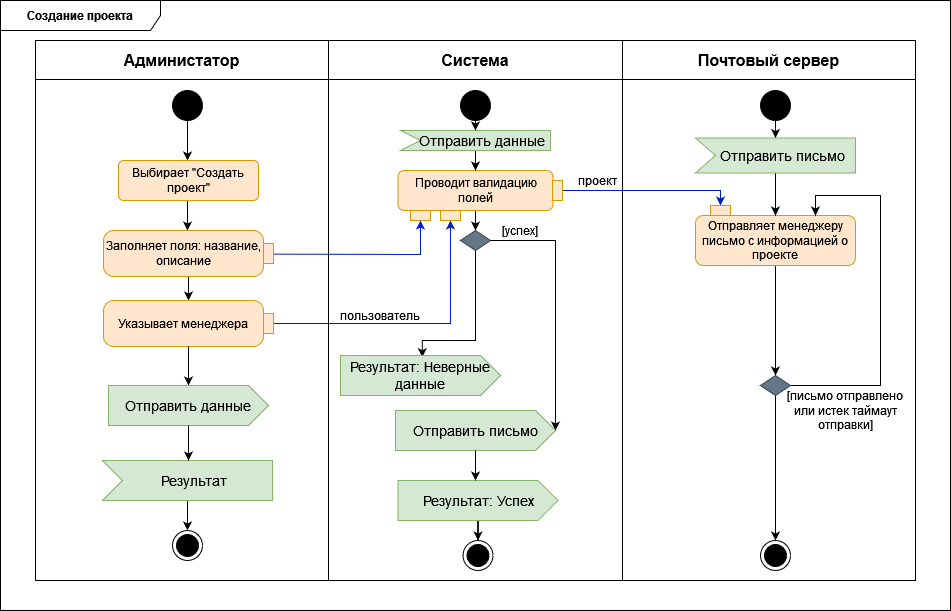

The diagram above was exported from draw.io. Its source (the exported page's mxGraphModel, read from the mxfile embedded in the PNG):
<mxGraphModel dx="1007" dy="1104" grid="1" gridSize="10" guides="1" tooltips="1" connect="1" arrows="1" fold="1" page="1" pageScale="1" pageWidth="1169" pageHeight="827" math="0" shadow="0">
  <root>
    <mxCell id="0" />
    <mxCell id="1" parent="0" />
    <mxCell id="1lEt_Adk3FSigu0SiqiG-2" value="&lt;b&gt;Создание проекта&lt;br&gt;&lt;/b&gt;" style="shape=umlFrame;whiteSpace=wrap;html=1;pointerEvents=0;recursiveResize=0;container=1;collapsible=0;width=160;" parent="1" vertex="1">
      <mxGeometry x="80" y="100" width="950" height="610" as="geometry" />
    </mxCell>
    <mxCell id="1lEt_Adk3FSigu0SiqiG-17" value="" style="shape=table;startSize=0;container=1;collapsible=0;childLayout=tableLayout;fontSize=16;" parent="1lEt_Adk3FSigu0SiqiG-2" vertex="1">
      <mxGeometry x="35" y="40" width="880" height="540" as="geometry" />
    </mxCell>
    <mxCell id="1lEt_Adk3FSigu0SiqiG-18" value="" style="shape=tableRow;horizontal=0;startSize=0;swimlaneHead=0;swimlaneBody=0;strokeColor=inherit;top=0;left=0;bottom=0;right=0;collapsible=0;dropTarget=0;fillColor=none;points=[[0,0.5],[1,0.5]];portConstraint=eastwest;fontSize=16;" parent="1lEt_Adk3FSigu0SiqiG-17" vertex="1">
      <mxGeometry width="880" height="39" as="geometry" />
    </mxCell>
    <mxCell id="1lEt_Adk3FSigu0SiqiG-19" value="&lt;b&gt;Администатор&lt;/b&gt;" style="shape=partialRectangle;html=1;whiteSpace=wrap;connectable=0;strokeColor=inherit;overflow=hidden;fillColor=none;top=0;left=0;bottom=0;right=0;pointerEvents=1;fontSize=16;" parent="1lEt_Adk3FSigu0SiqiG-18" vertex="1">
      <mxGeometry width="293" height="39" as="geometry">
        <mxRectangle width="293" height="39" as="alternateBounds" />
      </mxGeometry>
    </mxCell>
    <mxCell id="1lEt_Adk3FSigu0SiqiG-20" value="&lt;b&gt;Система&lt;/b&gt;" style="shape=partialRectangle;html=1;whiteSpace=wrap;connectable=0;strokeColor=inherit;overflow=hidden;fillColor=none;top=0;left=0;bottom=0;right=0;pointerEvents=1;fontSize=16;" parent="1lEt_Adk3FSigu0SiqiG-18" vertex="1">
      <mxGeometry x="293" width="294" height="39" as="geometry">
        <mxRectangle width="294" height="39" as="alternateBounds" />
      </mxGeometry>
    </mxCell>
    <mxCell id="1lEt_Adk3FSigu0SiqiG-21" value="&lt;b&gt;Почтовый сервер&lt;br&gt;&lt;/b&gt;" style="shape=partialRectangle;html=1;whiteSpace=wrap;connectable=0;strokeColor=inherit;overflow=hidden;fillColor=none;top=0;left=0;bottom=0;right=0;pointerEvents=1;fontSize=16;" parent="1lEt_Adk3FSigu0SiqiG-18" vertex="1">
      <mxGeometry x="587" width="293" height="39" as="geometry">
        <mxRectangle width="293" height="39" as="alternateBounds" />
      </mxGeometry>
    </mxCell>
    <mxCell id="1lEt_Adk3FSigu0SiqiG-26" value="" style="shape=tableRow;horizontal=0;startSize=0;swimlaneHead=0;swimlaneBody=0;strokeColor=inherit;top=0;left=0;bottom=0;right=0;collapsible=0;dropTarget=0;fillColor=none;points=[[0,0.5],[1,0.5]];portConstraint=eastwest;fontSize=16;" parent="1lEt_Adk3FSigu0SiqiG-17" vertex="1">
      <mxGeometry y="39" width="880" height="501" as="geometry" />
    </mxCell>
    <mxCell id="1lEt_Adk3FSigu0SiqiG-27" value="" style="shape=partialRectangle;html=1;whiteSpace=wrap;connectable=0;strokeColor=inherit;overflow=hidden;fillColor=none;top=0;left=0;bottom=0;right=0;pointerEvents=1;fontSize=16;" parent="1lEt_Adk3FSigu0SiqiG-26" vertex="1">
      <mxGeometry width="293" height="501" as="geometry">
        <mxRectangle width="293" height="501" as="alternateBounds" />
      </mxGeometry>
    </mxCell>
    <mxCell id="1lEt_Adk3FSigu0SiqiG-28" value="" style="shape=partialRectangle;html=1;whiteSpace=wrap;connectable=0;strokeColor=inherit;overflow=hidden;fillColor=none;top=0;left=0;bottom=0;right=0;pointerEvents=1;fontSize=16;" parent="1lEt_Adk3FSigu0SiqiG-26" vertex="1">
      <mxGeometry x="293" width="294" height="501" as="geometry">
        <mxRectangle width="294" height="501" as="alternateBounds" />
      </mxGeometry>
    </mxCell>
    <mxCell id="1lEt_Adk3FSigu0SiqiG-29" value="" style="shape=partialRectangle;html=1;whiteSpace=wrap;connectable=0;strokeColor=inherit;overflow=hidden;fillColor=none;top=0;left=0;bottom=0;right=0;pointerEvents=1;fontSize=16;" parent="1lEt_Adk3FSigu0SiqiG-26" vertex="1">
      <mxGeometry x="587" width="293" height="501" as="geometry">
        <mxRectangle width="293" height="501" as="alternateBounds" />
      </mxGeometry>
    </mxCell>
    <mxCell id="1lEt_Adk3FSigu0SiqiG-40" style="edgeStyle=orthogonalEdgeStyle;rounded=0;orthogonalLoop=1;jettySize=auto;html=1;" parent="1lEt_Adk3FSigu0SiqiG-2" source="1lEt_Adk3FSigu0SiqiG-30" edge="1">
      <mxGeometry relative="1" as="geometry">
        <mxPoint x="187" y="159.9999999999999" as="targetPoint" />
      </mxGeometry>
    </mxCell>
    <mxCell id="1lEt_Adk3FSigu0SiqiG-30" value="" style="ellipse;fillColor=strokeColor;html=1;" parent="1lEt_Adk3FSigu0SiqiG-2" vertex="1">
      <mxGeometry x="172" y="90" width="30" height="30" as="geometry" />
    </mxCell>
    <mxCell id="1lEt_Adk3FSigu0SiqiG-31" value="" style="ellipse;html=1;shape=endState;fillColor=strokeColor;" parent="1lEt_Adk3FSigu0SiqiG-2" vertex="1">
      <mxGeometry x="172" y="530" width="30" height="30" as="geometry" />
    </mxCell>
    <mxCell id="1lEt_Adk3FSigu0SiqiG-38" style="edgeStyle=orthogonalEdgeStyle;rounded=0;orthogonalLoop=1;jettySize=auto;html=1;" parent="1lEt_Adk3FSigu0SiqiG-2" source="S8CzKRJ8aZMLzbk6rD1H-35" edge="1">
      <mxGeometry relative="1" as="geometry">
        <mxPoint x="187.00000000000023" y="209.9999999999999" as="sourcePoint" />
        <mxPoint x="187" y="230" as="targetPoint" />
        <Array as="points">
          <mxPoint x="187" y="210" />
          <mxPoint x="187" y="210" />
        </Array>
      </mxGeometry>
    </mxCell>
    <mxCell id="S8CzKRJ8aZMLzbk6rD1H-26" style="edgeStyle=orthogonalEdgeStyle;rounded=0;orthogonalLoop=1;jettySize=auto;html=1;" parent="1lEt_Adk3FSigu0SiqiG-2" source="S8CzKRJ8aZMLzbk6rD1H-1" target="S8CzKRJ8aZMLzbk6rD1H-24" edge="1">
      <mxGeometry relative="1" as="geometry" />
    </mxCell>
    <mxCell id="S8CzKRJ8aZMLzbk6rD1H-1" value="Заполняет поля: название, описание" style="shape=mxgraph.uml25.action;html=1;align=center;verticalAlign=middle;absoluteArcSize=1;arcSize=10;dashed=0;spacingRight=10;whiteSpace=wrap;fillColor=#ffe6cc;strokeColor=#d79b00;" parent="1lEt_Adk3FSigu0SiqiG-2" vertex="1">
      <mxGeometry x="103" y="230" width="170" height="46" as="geometry" />
    </mxCell>
    <mxCell id="S8CzKRJ8aZMLzbk6rD1H-13" style="edgeStyle=orthogonalEdgeStyle;rounded=0;orthogonalLoop=1;jettySize=auto;html=1;entryX=0.5;entryY=0;entryDx=0;entryDy=0;" parent="1lEt_Adk3FSigu0SiqiG-2" source="S8CzKRJ8aZMLzbk6rD1H-2" target="S8CzKRJ8aZMLzbk6rD1H-12" edge="1">
      <mxGeometry relative="1" as="geometry" />
    </mxCell>
    <mxCell id="S8CzKRJ8aZMLzbk6rD1H-32" style="edgeStyle=orthogonalEdgeStyle;rounded=0;orthogonalLoop=1;jettySize=auto;html=1;entryX=0.5;entryY=1;entryDx=0;entryDy=0;fillColor=#0050ef;strokeColor=#001DBC;exitX=0.5;exitY=0;exitDx=0;exitDy=0;" parent="1lEt_Adk3FSigu0SiqiG-2" source="PtfWgMjrsWvgj_dElV7I-34" target="PtfWgMjrsWvgj_dElV7I-36" edge="1">
      <mxGeometry relative="1" as="geometry">
        <Array as="points">
          <mxPoint x="720" y="190" />
        </Array>
      </mxGeometry>
    </mxCell>
    <mxCell id="S8CzKRJ8aZMLzbk6rD1H-2" value="Проводит валидацию полей " style="rounded=1;whiteSpace=wrap;html=1;fillColor=#ffe6cc;strokeColor=#d79b00;" parent="1lEt_Adk3FSigu0SiqiG-2" vertex="1">
      <mxGeometry x="397.5" y="170" width="155" height="40" as="geometry" />
    </mxCell>
    <mxCell id="S8CzKRJ8aZMLzbk6rD1H-3" value="" style="rounded=0;whiteSpace=wrap;html=1;fillColor=#ffe6cc;strokeColor=#d79b00;" parent="1lEt_Adk3FSigu0SiqiG-2" vertex="1">
      <mxGeometry x="410" y="210" width="20" height="10" as="geometry" />
    </mxCell>
    <mxCell id="S8CzKRJ8aZMLzbk6rD1H-5" value="" style="endArrow=classic;html=1;rounded=0;entryX=0.5;entryY=1;entryDx=0;entryDy=0;exitX=1;exitY=0.514;exitDx=0;exitDy=0;exitPerimeter=0;fillColor=#0050ef;strokeColor=#001DBC;" parent="1lEt_Adk3FSigu0SiqiG-2" source="S8CzKRJ8aZMLzbk6rD1H-1" target="S8CzKRJ8aZMLzbk6rD1H-3" edge="1">
      <mxGeometry width="50" height="50" relative="1" as="geometry">
        <mxPoint x="440" y="390" as="sourcePoint" />
        <mxPoint x="490" y="340" as="targetPoint" />
        <Array as="points">
          <mxPoint x="420" y="254" />
        </Array>
      </mxGeometry>
    </mxCell>
    <mxCell id="PtfWgMjrsWvgj_dElV7I-24" style="edgeStyle=orthogonalEdgeStyle;rounded=0;orthogonalLoop=1;jettySize=auto;html=1;entryX=0.511;entryY=0.042;entryDx=0;entryDy=0;entryPerimeter=0;" parent="1lEt_Adk3FSigu0SiqiG-2" source="S8CzKRJ8aZMLzbk6rD1H-12" target="PtfWgMjrsWvgj_dElV7I-9" edge="1">
      <mxGeometry relative="1" as="geometry">
        <Array as="points">
          <mxPoint x="475" y="340" />
          <mxPoint x="422" y="340" />
        </Array>
      </mxGeometry>
    </mxCell>
    <mxCell id="S8CzKRJ8aZMLzbk6rD1H-12" value="" style="rhombus;whiteSpace=wrap;html=1;fillColor=#647687;fontColor=#ffffff;strokeColor=#314354;" parent="1lEt_Adk3FSigu0SiqiG-2" vertex="1">
      <mxGeometry x="460" y="230" width="30" height="20" as="geometry" />
    </mxCell>
    <mxCell id="S8CzKRJ8aZMLzbk6rD1H-22" style="edgeStyle=orthogonalEdgeStyle;rounded=0;orthogonalLoop=1;jettySize=auto;html=1;" parent="1lEt_Adk3FSigu0SiqiG-2" source="S8CzKRJ8aZMLzbk6rD1H-15" target="S8CzKRJ8aZMLzbk6rD1H-18" edge="1">
      <mxGeometry relative="1" as="geometry" />
    </mxCell>
    <mxCell id="S8CzKRJ8aZMLzbk6rD1H-15" value="Отправляет менеджеру письмо с информацией о проекте" style="rounded=1;whiteSpace=wrap;html=1;fillColor=#ffe6cc;strokeColor=#d79b00;" parent="1lEt_Adk3FSigu0SiqiG-2" vertex="1">
      <mxGeometry x="695" y="215" width="160" height="50" as="geometry" />
    </mxCell>
    <mxCell id="S8CzKRJ8aZMLzbk6rD1H-16" value="" style="endArrow=classic;html=1;rounded=0;exitX=1;exitY=0.5;exitDx=0;exitDy=0;entryX=1;entryY=0.5;entryDx=0;entryDy=0;entryPerimeter=0;" parent="1lEt_Adk3FSigu0SiqiG-2" source="S8CzKRJ8aZMLzbk6rD1H-12" target="PtfWgMjrsWvgj_dElV7I-10" edge="1">
      <mxGeometry width="50" height="50" relative="1" as="geometry">
        <mxPoint x="560" y="260" as="sourcePoint" />
        <mxPoint x="610" y="210" as="targetPoint" />
        <Array as="points">
          <mxPoint x="555" y="240" />
        </Array>
      </mxGeometry>
    </mxCell>
    <mxCell id="S8CzKRJ8aZMLzbk6rD1H-17" value="[успех]" style="text;html=1;strokeColor=none;fillColor=none;align=center;verticalAlign=middle;whiteSpace=wrap;rounded=0;" parent="1lEt_Adk3FSigu0SiqiG-2" vertex="1">
      <mxGeometry x="490" y="215" width="60" height="30" as="geometry" />
    </mxCell>
    <mxCell id="PtfWgMjrsWvgj_dElV7I-37" style="edgeStyle=orthogonalEdgeStyle;rounded=0;orthogonalLoop=1;jettySize=auto;html=1;entryX=0.75;entryY=0;entryDx=0;entryDy=0;" parent="1lEt_Adk3FSigu0SiqiG-2" source="S8CzKRJ8aZMLzbk6rD1H-18" target="S8CzKRJ8aZMLzbk6rD1H-15" edge="1">
      <mxGeometry relative="1" as="geometry">
        <Array as="points">
          <mxPoint x="880" y="385" />
          <mxPoint x="880" y="195" />
          <mxPoint x="815" y="195" />
        </Array>
      </mxGeometry>
    </mxCell>
    <mxCell id="PtfWgMjrsWvgj_dElV7I-45" style="edgeStyle=orthogonalEdgeStyle;rounded=0;orthogonalLoop=1;jettySize=auto;html=1;entryX=0.5;entryY=0;entryDx=0;entryDy=0;" parent="1lEt_Adk3FSigu0SiqiG-2" source="S8CzKRJ8aZMLzbk6rD1H-18" target="PtfWgMjrsWvgj_dElV7I-42" edge="1">
      <mxGeometry relative="1" as="geometry" />
    </mxCell>
    <mxCell id="S8CzKRJ8aZMLzbk6rD1H-18" value="" style="rhombus;whiteSpace=wrap;html=1;fillColor=#647687;fontColor=#ffffff;strokeColor=#314354;" parent="1lEt_Adk3FSigu0SiqiG-2" vertex="1">
      <mxGeometry x="760" y="375" width="30" height="20" as="geometry" />
    </mxCell>
    <mxCell id="S8CzKRJ8aZMLzbk6rD1H-23" value="[письмо отправлено или истек таймаут отправки]" style="text;html=1;strokeColor=none;fillColor=none;align=center;verticalAlign=middle;whiteSpace=wrap;rounded=0;" parent="1lEt_Adk3FSigu0SiqiG-2" vertex="1">
      <mxGeometry x="775" y="395" width="140" height="30" as="geometry" />
    </mxCell>
    <mxCell id="S8CzKRJ8aZMLzbk6rD1H-30" style="edgeStyle=orthogonalEdgeStyle;rounded=0;orthogonalLoop=1;jettySize=auto;html=1;entryX=0.5;entryY=1;entryDx=0;entryDy=0;fillColor=#0050ef;strokeColor=#001DBC;" parent="1lEt_Adk3FSigu0SiqiG-2" source="S8CzKRJ8aZMLzbk6rD1H-24" target="S8CzKRJ8aZMLzbk6rD1H-28" edge="1">
      <mxGeometry relative="1" as="geometry" />
    </mxCell>
    <mxCell id="S8CzKRJ8aZMLzbk6rD1H-24" value="Указывает менеджера" style="shape=mxgraph.uml25.action;html=1;align=center;verticalAlign=middle;absoluteArcSize=1;arcSize=10;dashed=0;spacingRight=10;whiteSpace=wrap;fillColor=#ffe6cc;strokeColor=#d79b00;" parent="1lEt_Adk3FSigu0SiqiG-2" vertex="1">
      <mxGeometry x="103" y="300" width="170" height="46" as="geometry" />
    </mxCell>
    <mxCell id="S8CzKRJ8aZMLzbk6rD1H-28" value="" style="rounded=0;whiteSpace=wrap;html=1;fillColor=#ffe6cc;strokeColor=#d79b00;" parent="1lEt_Adk3FSigu0SiqiG-2" vertex="1">
      <mxGeometry x="440" y="210" width="20" height="10" as="geometry" />
    </mxCell>
    <mxCell id="S8CzKRJ8aZMLzbk6rD1H-31" value="&lt;div&gt;пользователь&lt;/div&gt;" style="text;html=1;strokeColor=none;fillColor=none;align=center;verticalAlign=middle;whiteSpace=wrap;rounded=0;" parent="1lEt_Adk3FSigu0SiqiG-2" vertex="1">
      <mxGeometry x="350" y="300" width="60" height="30" as="geometry" />
    </mxCell>
    <mxCell id="S8CzKRJ8aZMLzbk6rD1H-33" value="проект" style="text;html=1;strokeColor=none;fillColor=none;align=center;verticalAlign=middle;whiteSpace=wrap;rounded=0;" parent="1lEt_Adk3FSigu0SiqiG-2" vertex="1">
      <mxGeometry x="567" y="165" width="60" height="30" as="geometry" />
    </mxCell>
    <mxCell id="S8CzKRJ8aZMLzbk6rD1H-35" value="Выбирает &quot;Создать проект&quot;" style="html=1;align=center;verticalAlign=middle;rounded=1;absoluteArcSize=1;arcSize=10;dashed=0;whiteSpace=wrap;fillColor=#ffe6cc;strokeColor=#d79b00;" parent="1lEt_Adk3FSigu0SiqiG-2" vertex="1">
      <mxGeometry x="118" y="160" width="140" height="40" as="geometry" />
    </mxCell>
    <mxCell id="PtfWgMjrsWvgj_dElV7I-2" value="" style="edgeStyle=orthogonalEdgeStyle;rounded=0;orthogonalLoop=1;jettySize=auto;html=1;" parent="1lEt_Adk3FSigu0SiqiG-2" source="S8CzKRJ8aZMLzbk6rD1H-24" target="PtfWgMjrsWvgj_dElV7I-1" edge="1">
      <mxGeometry relative="1" as="geometry">
        <mxPoint x="268" y="536" as="sourcePoint" />
        <mxPoint x="267" y="650" as="targetPoint" />
      </mxGeometry>
    </mxCell>
    <mxCell id="PtfWgMjrsWvgj_dElV7I-1" value="Отправить данные" style="html=1;shape=mxgraph.infographic.ribbonSimple;notch1=0;notch2=20;align=center;verticalAlign=middle;fontSize=14;fontStyle=0;fillColor=#d5e8d4;whiteSpace=wrap;strokeColor=#82b366;" parent="1lEt_Adk3FSigu0SiqiG-2" vertex="1">
      <mxGeometry x="108" y="385" width="160" height="40" as="geometry" />
    </mxCell>
    <mxCell id="PtfWgMjrsWvgj_dElV7I-5" style="edgeStyle=orthogonalEdgeStyle;rounded=0;orthogonalLoop=1;jettySize=auto;html=1;exitX=0;exitY=0;exitDx=85;exitDy=40;exitPerimeter=0;entryX=0.5;entryY=0;entryDx=0;entryDy=0;" parent="1lEt_Adk3FSigu0SiqiG-2" source="PtfWgMjrsWvgj_dElV7I-3" target="1lEt_Adk3FSigu0SiqiG-31" edge="1">
      <mxGeometry relative="1" as="geometry" />
    </mxCell>
    <mxCell id="PtfWgMjrsWvgj_dElV7I-3" value="Результат" style="html=1;shape=mxgraph.infographic.ribbonSimple;notch1=20;notch2=0;align=center;verticalAlign=middle;fontSize=14;fontStyle=0;fillColor=#d5e8d4;flipH=0;spacingRight=0;spacingLeft=14;whiteSpace=wrap;strokeColor=#82b366;" parent="1lEt_Adk3FSigu0SiqiG-2" vertex="1">
      <mxGeometry x="102" y="460" width="170" height="40" as="geometry" />
    </mxCell>
    <mxCell id="PtfWgMjrsWvgj_dElV7I-6" value="" style="ellipse;fillColor=strokeColor;html=1;" parent="1lEt_Adk3FSigu0SiqiG-2" vertex="1">
      <mxGeometry x="460" y="90" width="30" height="30" as="geometry" />
    </mxCell>
    <mxCell id="PtfWgMjrsWvgj_dElV7I-9" value="Результат: Неверные данные" style="html=1;shape=mxgraph.infographic.ribbonSimple;notch1=0;notch2=20;align=center;verticalAlign=middle;fontSize=14;fontStyle=0;fillColor=#d5e8d4;whiteSpace=wrap;strokeColor=#82b366;" parent="1lEt_Adk3FSigu0SiqiG-2" vertex="1">
      <mxGeometry x="340" y="355" width="160" height="40" as="geometry" />
    </mxCell>
    <mxCell id="PtfWgMjrsWvgj_dElV7I-10" value="Отправить письмо" style="html=1;shape=mxgraph.infographic.ribbonSimple;notch1=0;notch2=20;align=center;verticalAlign=middle;fontSize=14;fontStyle=0;fillColor=#d5e8d4;whiteSpace=wrap;strokeColor=#82b366;" parent="1lEt_Adk3FSigu0SiqiG-2" vertex="1">
      <mxGeometry x="395" y="410" width="160" height="40" as="geometry" />
    </mxCell>
    <mxCell id="PtfWgMjrsWvgj_dElV7I-23" style="edgeStyle=orthogonalEdgeStyle;rounded=0;orthogonalLoop=1;jettySize=auto;html=1;entryX=0.5;entryY=0;entryDx=0;entryDy=0;" parent="1lEt_Adk3FSigu0SiqiG-2" source="PtfWgMjrsWvgj_dElV7I-11" target="PtfWgMjrsWvgj_dElV7I-15" edge="1">
      <mxGeometry relative="1" as="geometry" />
    </mxCell>
    <mxCell id="PtfWgMjrsWvgj_dElV7I-11" value="Результат: Успех" style="html=1;shape=mxgraph.infographic.ribbonSimple;notch1=0;notch2=20;align=center;verticalAlign=middle;fontSize=14;fontStyle=0;fillColor=#d5e8d4;whiteSpace=wrap;strokeColor=#82b366;" parent="1lEt_Adk3FSigu0SiqiG-2" vertex="1">
      <mxGeometry x="397.5" y="480" width="160" height="40" as="geometry" />
    </mxCell>
    <mxCell id="PtfWgMjrsWvgj_dElV7I-13" style="edgeStyle=orthogonalEdgeStyle;rounded=0;orthogonalLoop=1;jettySize=auto;html=1;" parent="1lEt_Adk3FSigu0SiqiG-2" source="PtfWgMjrsWvgj_dElV7I-1" edge="1">
      <mxGeometry relative="1" as="geometry">
        <mxPoint x="188" y="460" as="targetPoint" />
      </mxGeometry>
    </mxCell>
    <mxCell id="PtfWgMjrsWvgj_dElV7I-15" value="" style="ellipse;html=1;shape=endState;fillColor=strokeColor;" parent="1lEt_Adk3FSigu0SiqiG-2" vertex="1">
      <mxGeometry x="462.5" y="540" width="30" height="30" as="geometry" />
    </mxCell>
    <mxCell id="PtfWgMjrsWvgj_dElV7I-19" style="edgeStyle=orthogonalEdgeStyle;rounded=0;orthogonalLoop=1;jettySize=auto;html=1;" parent="1lEt_Adk3FSigu0SiqiG-2" source="PtfWgMjrsWvgj_dElV7I-10" edge="1">
      <mxGeometry relative="1" as="geometry">
        <mxPoint x="475" y="480" as="targetPoint" />
      </mxGeometry>
    </mxCell>
    <mxCell id="PtfWgMjrsWvgj_dElV7I-41" style="edgeStyle=orthogonalEdgeStyle;rounded=0;orthogonalLoop=1;jettySize=auto;html=1;" parent="1lEt_Adk3FSigu0SiqiG-2" source="PtfWgMjrsWvgj_dElV7I-26" target="PtfWgMjrsWvgj_dElV7I-38" edge="1">
      <mxGeometry relative="1" as="geometry" />
    </mxCell>
    <mxCell id="PtfWgMjrsWvgj_dElV7I-26" value="" style="ellipse;fillColor=strokeColor;html=1;" parent="1lEt_Adk3FSigu0SiqiG-2" vertex="1">
      <mxGeometry x="760" y="90" width="30" height="30" as="geometry" />
    </mxCell>
    <mxCell id="PtfWgMjrsWvgj_dElV7I-33" style="edgeStyle=orthogonalEdgeStyle;rounded=0;orthogonalLoop=1;jettySize=auto;html=1;entryX=0.5;entryY=0;entryDx=0;entryDy=0;" parent="1lEt_Adk3FSigu0SiqiG-2" source="PtfWgMjrsWvgj_dElV7I-29" target="S8CzKRJ8aZMLzbk6rD1H-2" edge="1">
      <mxGeometry relative="1" as="geometry" />
    </mxCell>
    <mxCell id="PtfWgMjrsWvgj_dElV7I-29" value="Отправить данные" style="html=1;shape=mxgraph.infographic.ribbonSimple;notch1=20;notch2=0;align=center;verticalAlign=middle;fontSize=14;fontStyle=0;fillColor=#d5e8d4;flipH=0;spacingRight=0;spacingLeft=14;whiteSpace=wrap;strokeColor=#82b366;" parent="1lEt_Adk3FSigu0SiqiG-2" vertex="1">
      <mxGeometry x="400" y="130" width="150" height="20" as="geometry" />
    </mxCell>
    <mxCell id="PtfWgMjrsWvgj_dElV7I-31" value="" style="endArrow=classic;html=1;rounded=0;exitX=0.5;exitY=1;exitDx=0;exitDy=0;entryX=0;entryY=0;entryDx=75;entryDy=0;entryPerimeter=0;" parent="1lEt_Adk3FSigu0SiqiG-2" source="PtfWgMjrsWvgj_dElV7I-6" target="PtfWgMjrsWvgj_dElV7I-29" edge="1">
      <mxGeometry width="50" height="50" relative="1" as="geometry">
        <mxPoint x="450" y="140" as="sourcePoint" />
        <mxPoint x="500" y="90" as="targetPoint" />
      </mxGeometry>
    </mxCell>
    <mxCell id="PtfWgMjrsWvgj_dElV7I-34" value="" style="rounded=0;whiteSpace=wrap;html=1;fillColor=#ffe6cc;strokeColor=#d79b00;rotation=90;" parent="1lEt_Adk3FSigu0SiqiG-2" vertex="1">
      <mxGeometry x="547" y="185" width="20" height="10" as="geometry" />
    </mxCell>
    <mxCell id="PtfWgMjrsWvgj_dElV7I-36" value="" style="rounded=0;whiteSpace=wrap;html=1;fillColor=#ffe6cc;strokeColor=#d79b00;rotation=-180;" parent="1lEt_Adk3FSigu0SiqiG-2" vertex="1">
      <mxGeometry x="710" y="205" width="20" height="10" as="geometry" />
    </mxCell>
    <mxCell id="PtfWgMjrsWvgj_dElV7I-40" value="" style="edgeStyle=orthogonalEdgeStyle;rounded=0;orthogonalLoop=1;jettySize=auto;html=1;" parent="1lEt_Adk3FSigu0SiqiG-2" source="PtfWgMjrsWvgj_dElV7I-38" target="S8CzKRJ8aZMLzbk6rD1H-15" edge="1">
      <mxGeometry relative="1" as="geometry" />
    </mxCell>
    <mxCell id="PtfWgMjrsWvgj_dElV7I-38" value="Отправить письмо" style="html=1;shape=mxgraph.infographic.ribbonSimple;notch1=20;notch2=0;align=center;verticalAlign=middle;fontSize=14;fontStyle=0;fillColor=#d5e8d4;flipH=0;spacingRight=0;spacingLeft=14;whiteSpace=wrap;strokeColor=#82b366;" parent="1lEt_Adk3FSigu0SiqiG-2" vertex="1">
      <mxGeometry x="695" y="137.5" width="160" height="35" as="geometry" />
    </mxCell>
    <mxCell id="PtfWgMjrsWvgj_dElV7I-42" value="" style="ellipse;html=1;shape=endState;fillColor=strokeColor;" parent="1lEt_Adk3FSigu0SiqiG-2" vertex="1">
      <mxGeometry x="760" y="540" width="30" height="30" as="geometry" />
    </mxCell>
  </root>
</mxGraphModel>